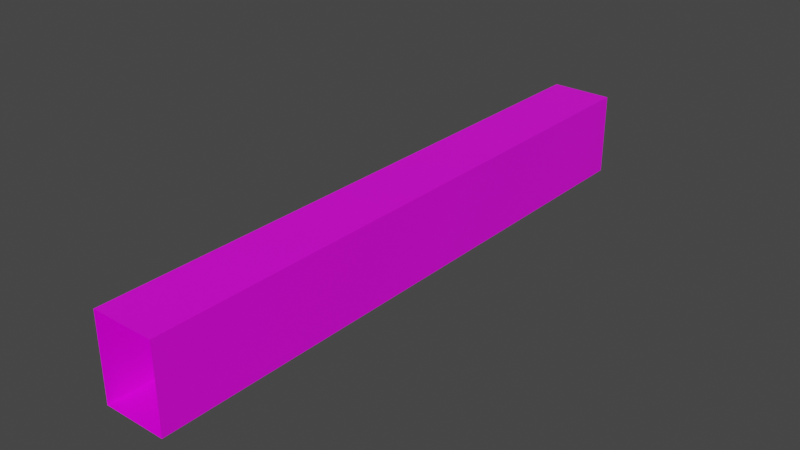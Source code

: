 # Source: map1.blend  (saved by Blender 2.91.10; exported with 4.5.12 LTS)
import bpy
from mathutils import Matrix  # noqa: F401  (used for matrix-valued properties, if any)

bpy.ops.wm.read_factory_settings(use_empty=True)
scene = bpy.context.scene
scene.name = 'Scene'

# ---- collections
col_collection = bpy.data.collections.new('Collection'); scene.collection.children.link(col_collection)

# ---- images (referenced by path relative to the original .blend; pixels are not part of the script)
import os
ASSET_DIR = os.environ.get("B2B_ASSET_DIR", "")  # directory of the original .blend (textures are referenced by path, not embedded)
HERE = os.path.dirname(os.path.abspath(__file__))  # packed textures are extracted next to this script under _unpacked/

def load_image(name, relpath, width, height, colorspace="sRGB"):
    """Load a texture the original file referenced (path relative to the .blend, or extracted next to this script)."""
    p = next((c for c in (os.path.join(HERE, relpath), os.path.join(ASSET_DIR, relpath)) if relpath and os.path.exists(c)), "")
    if p:
        img = bpy.data.images.load(p, check_existing=True)
        img.name = name
    else:  # same state as the original file: an image datablock whose file is absent (Cycles renders it pink)
        img = bpy.data.images.new(name, width, height)
        img.source = "FILE"
        img.filepath = "//" + (relpath or name)
    img.colorspace_settings.name = colorspace
    return img
img_pared_jpg = load_image('pared.jpg', 'pared.jpg', 1024, 1024, 'sRGB')
img_parquet_jpg = load_image('parquet.jpg', 'parquet.jpg', 1024, 1024, 'sRGB')

# ---- materials (node trees are filled in below, after node groups)
mat_pared = bpy.data.materials.new('Pared')
mat_pared.alpha_threshold = 0.0
mat_pared.use_transparent_shadow = False
mat_pared.line_color = (0.0, 0.0, 0.0, 1.0)
mat_material = bpy.data.materials.new('Material')
mat_material.alpha_threshold = 0.0
mat_material.use_transparent_shadow = False
mat_material.line_color = (0.0, 0.0, 0.0, 1.0)

# ---- material node trees
mat_pared.use_nodes = True; mat_pared.node_tree.nodes.clear()
_N = mat_pared.node_tree.nodes; _L = mat_pared.node_tree.links
n0 = _N.new('ShaderNodeOutputMaterial'); n0.name = 'Material Output'; n0.location = (461, 253)
n1 = _N.new('ShaderNodeBsdfPrincipled'); n1.name = 'Principled BSDF'; n1.location = (171, 253)
n1.distribution = 'GGX'
n1.subsurface_method = 'BURLEY'
n1.inputs[2].default_value = 0.4
n1.inputs[3].default_value = 1.45
n1.inputs[27].default_value = (0.0, 0.0, 0.0, 1.0)
n1.inputs[28].default_value = 1.0
n2 = _N.new('ShaderNodeTexImage'); n2.name = 'Image Texture'; n2.location = (-283, 259)
n2.image = img_pared_jpg
n2.projection = 'BOX'
n2.interpolation = 'Cubic'
_L.new(n1.outputs[0], n0.inputs[0])
_L.new(n2.outputs[0], n1.inputs[0])
n0.is_active_output = True
mat_material.use_nodes = True; mat_material.node_tree.nodes.clear()
_N = mat_material.node_tree.nodes; _L = mat_material.node_tree.links
n0 = _N.new('ShaderNodeOutputMaterial'); n0.name = 'Material Output'; n0.location = (300, 300)
n1 = _N.new('ShaderNodeBsdfPrincipled'); n1.name = 'Principled BSDF'; n1.location = (10, 300)
n1.distribution = 'GGX'
n1.subsurface_method = 'BURLEY'
n1.inputs[2].default_value = 0.4
n1.inputs[3].default_value = 1.45
n1.inputs[27].default_value = (0.0, 0.0, 0.0, 1.0)
n1.inputs[28].default_value = 1.0
n2 = _N.new('ShaderNodeTexImage'); n2.name = 'Image Texture'; n2.location = (-280, 260)
n2.image = img_parquet_jpg
n2.projection = 'BOX'
n2.interpolation = 'Cubic'
_L.new(n1.outputs[0], n0.inputs[0])
_L.new(n2.outputs[0], n1.inputs[0])
n0.is_active_output = True

# ---- world
world_world = bpy.data.worlds.new('World'); scene.world = world_world
world_world.use_nodes = True; world_world.node_tree.nodes.clear()
_N = world_world.node_tree.nodes; _L = world_world.node_tree.links
n0 = _N.new('ShaderNodeOutputWorld'); n0.name = 'World Output'; n0.location = (300, 300)
n1 = _N.new('ShaderNodeBackground'); n1.name = 'Background'; n1.location = (10, 300)
n1.inputs[0].default_value = (0.05088, 0.05088, 0.05088, 1.0)
_L.new(n1.outputs[0], n0.inputs[0])
n0.is_active_output = True
world_world.color = (0.05088, 0.05088, 0.05088)
world_world.use_sun_shadow = False
world_world.sun_shadow_jitter_overblur = 0.0

# ---- meshes
me_cube = bpy.data.meshes.new('Cube')
me_cube.from_pydata([(1.0, 9.648, 1.337), (1.0, 9.648, -1.337), (1.0, -9.648, 1.337), (1.0, -9.648, -1.337), (-1.0, 9.648, 1.337), (-1.0, 9.648, -1.337), (-1.0, -9.648, 1.337), (-1.0, -9.648, -1.337), (1.0, 9.648, -1.337), (1.0, -9.648, -1.337), (-1.0, 9.648, -1.337), (-1.0, -9.648, -1.337), (-1.0, 7.236, -1.337), (-1.0, 4.824, -1.337), (-1.0, 2.412, -1.337), (-1.0, -1.907e-06, -1.337), (-1.0, -2.412, -1.337), (-1.0, -4.824, -1.337), (-1.0, -7.236, -1.337), (1.0, 7.236, 1.337), (1.0, 4.824, 1.337), (1.0, 2.412, 1.337), (1.0, -1.907e-06, 1.337), (1.0, -2.412, 1.337), (1.0, -4.824, 1.337), (1.0, -7.236, 1.337), (-1.0, -7.236, 1.337), (-1.0, -4.824, 1.337), (-1.0, -2.412, 1.337), (-1.0, -1.907e-06, 1.337), (-1.0, 2.412, 1.337), (-1.0, 4.824, 1.337), (-1.0, 7.236, 1.337), (1.0, -7.236, -1.337), (1.0, -4.824, -1.337), (1.0, -2.412, -1.337), (1.0, -1.907e-06, -1.337), (1.0, 2.412, -1.337), (1.0, 4.824, -1.337), (1.0, 7.236, -1.337)], [], [(25, 2, 6, 26), (12, 5, 4, 32), (33, 3, 2, 25), (10, 11, 9, 8), (1, 39, 19, 0), (39, 38, 20, 19), (38, 37, 21, 20), (37, 36, 22, 21), (36, 35, 23, 22), (35, 34, 24, 23), (34, 33, 25, 24), (7, 18, 26, 6), (18, 17, 27, 26), (17, 16, 28, 27), (16, 15, 29, 28), (15, 14, 30, 29), (14, 13, 31, 30), (13, 12, 32, 31), (0, 19, 32, 4), (19, 20, 31, 32), (20, 21, 30, 31), (21, 22, 29, 30), (22, 23, 28, 29), (23, 24, 27, 28), (24, 25, 26, 27)])
_uv = me_cube.uv_layers.new(name='UVMap')
_uv.uv.foreach_set('vector', [1.386, 16.45, 1.386, 22.29, 5.923, 22.29, 5.923, 16.45, -9.987, 19.18, -9.987, 25.4, -4.301, 25.4, -4.301, 19.18, -4.301, 19.18, -4.301, 25.4, 1.386, 25.4, 1.386, 19.18, 5.923, -24.4, 5.923, 22.29, 10.46, 22.29, 10.46, -24.4, -4.301, -24.4, -4.301, -18.18, 1.386, -18.18, 1.386, -24.4, -4.301, -18.18, -4.301, -11.95, 1.386, -11.95, 1.386, -18.18, -4.301, -11.95, -4.301, -5.726, 1.386, -5.726, 1.386, -11.95, -4.301, -5.726, -4.301, 0.5, 1.386, 0.5, 1.386, -5.726, -4.301, 0.5, -4.301, 6.726, 1.386, 6.726, 1.386, 0.5, -4.301, 6.726, -4.301, 12.95, 1.386, 12.95, 1.386, 6.726, -4.301, 12.95, -4.301, 19.18, 1.386, 19.18, 1.386, 12.95, -9.987, -24.4, -9.987, -18.18, -4.301, -18.18, -4.301, -24.4, -9.987, -18.18, -9.987, -11.95, -4.301, -11.95, -4.301, -18.18, -9.987, -11.95, -9.987, -5.726, -4.301, -5.726, -4.301, -11.95, -9.987, -5.726, -9.987, 0.5, -4.301, 0.5, -4.301, -5.726, -9.987, 0.5, -9.987, 6.726, -4.301, 6.726, -4.301, 0.5, -9.987, 6.726, -9.987, 12.95, -4.301, 12.95, -4.301, 6.726, -9.987, 12.95, -9.987, 19.18, -4.301, 19.18, -4.301, 12.95, 1.386, -24.4, 1.386, -18.57, 5.923, -18.57, 5.923, -24.4, 1.386, -18.57, 1.386, -12.73, 5.923, -12.73, 5.923, -18.57, 1.386, -12.73, 1.386, -6.893, 5.923, -6.893, 5.923, -12.73, 1.386, -6.893, 1.386, -1.056, 5.923, -1.056, 5.923, -6.893, 1.386, -1.056, 1.386, 4.78, 5.923, 4.78, 5.923, -1.056, 1.386, 4.78, 1.386, 10.62, 5.923, 10.62, 5.923, 4.78, 1.386, 10.62, 1.386, 16.45, 5.923, 16.45, 5.923, 10.62])
me_cube.materials.append(mat_pared)
me_cube.use_remesh_preserve_volume = False
me_cube.use_remesh_preserve_attributes = False
me_cube.use_mirror_vertex_groups = False
me_cube.update()
me_cube_001 = bpy.data.meshes.new('Cube.001')
me_cube_001.from_pydata([(1.0, 9.648, -3.725e-09), (1.0, -9.648, -3.725e-09), (-1.0, 9.648, -3.725e-09), (-1.0, -9.648, -3.725e-09), (1.0, 9.648, -3.725e-09), (1.0, -9.648, -3.725e-09), (-1.0, 9.648, -3.725e-09), (-1.0, -9.648, -3.725e-09)], [(2, 3), (1, 0)], [(6, 4, 5, 7)])
_uv = me_cube_001.uv_layers.new(name='UVMap')
_uv.uv.foreach_set('vector', [-0.6842, -16.09, 1.689, -16.09, 1.689, 17.08, -0.6842, 17.08])
me_cube_001.materials.append(mat_material)
me_cube_001.use_remesh_preserve_volume = False
me_cube_001.use_remesh_preserve_attributes = False
me_cube_001.use_mirror_vertex_groups = False
me_cube_001.update()

# ---- objects
ob_cube = bpy.data.objects.new('Cube', me_cube)
ob_cube_001 = bpy.data.objects.new('Cube.001', me_cube_001)

# ---- transforms, parenting, visibility, modifiers, constraints
ob_cube.location = (1.914e-08, 0.2298, 2.462)
ob_cube.scale = (2.736, 2.736, 2.736)
ob_cube.lock_rotations_4d = False
ob_cube.empty_display_type = 'ARROWS'
ob_cube.lineart.crease_threshold = 0.0
ob_cube_001.location = (-8.892e-09, 0.2298, -1.196)
ob_cube_001.scale = (2.736, 2.736, 2.736)
ob_cube_001.lock_rotations_4d = False
ob_cube_001.empty_display_type = 'ARROWS'
ob_cube_001.lineart.crease_threshold = 0.0

# ---- collection membership
col_collection.objects.link(ob_cube)
col_collection.objects.link(ob_cube_001)

# ---- scene / render settings (as saved in the file)
scene.frame_start = 1; scene.frame_end = 250; scene.frame_set(1)
scene.render.engine = 'BLENDER_EEVEE_NEXT'
scene.cycles.use_denoising = False
scene.cycles.samples = 128
scene.cycles.sampling_pattern = 'TABULATED_SOBOL'
scene.cycles.use_adaptive_sampling = False
scene.cycles.use_light_tree = False
scene.view_settings.view_transform = 'Filmic'
bpy.context.view_layer.update()

# ---- added for rendering (the .blend has no active camera and no usable light): camera, sun
cam_auto = bpy.data.cameras.new('AutoCamera')
cam_auto.lens = 50.0
cam_auto.sensor_width = 36.0
cam_auto.clip_end = 1000.0
ob_auto_camera = bpy.data.objects.new('AutoCamera', cam_auto)
scene.collection.objects.link(ob_auto_camera)
ob_auto_camera.location = (49.575, -59.2603, 42.1223)
ob_auto_camera.rotation_euler = (1.09748, -7.21219e-08, 0.694738)
scene.camera = ob_auto_camera
light_auto_sun = bpy.data.lights.new('AutoSun', 'SUN')
light_auto_sun.energy = 3.0
light_auto_sun.angle = 0.0523599
ob_auto_sun = bpy.data.objects.new('AutoSun', light_auto_sun)
scene.collection.objects.link(ob_auto_sun)
ob_auto_sun.rotation_euler = (0.872665, 0.174533, 0.523599)
bpy.context.view_layer.update()

